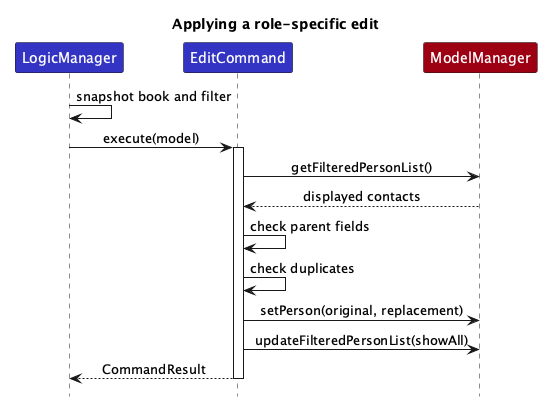

The diagram above was rendered by PlantUML. Its source (embedded in the PNG):
@startuml
!include style.puml
skinparam ArrowFontStyle plain
title Applying a role-specific edit

participant "LogicManager" as LogicManager LOGIC_COLOR
participant "EditCommand" as EditCommand LOGIC_COLOR
participant "ModelManager" as ModelManager MODEL_COLOR

LogicManager -> LogicManager : snapshot book and filter
LogicManager -> EditCommand : execute(model)
activate EditCommand
EditCommand -> ModelManager : getFilteredPersonList()
ModelManager --> EditCommand : displayed contacts
EditCommand -> EditCommand : check parent fields
EditCommand -> EditCommand : check duplicates
EditCommand -> ModelManager : setPerson(original, replacement)
EditCommand -> ModelManager : updateFilteredPersonList(showAll)
EditCommand --> LogicManager : CommandResult
deactivate EditCommand
@enduml